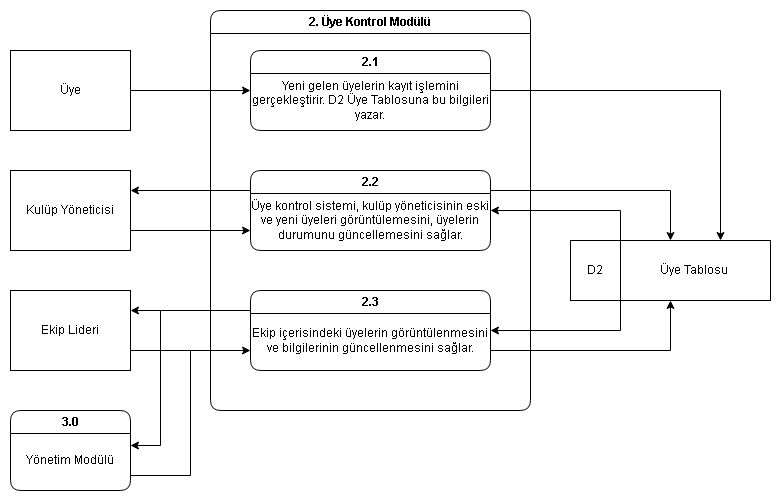

The diagram above was exported from draw.io. Its source (the exported page's mxGraphModel, read from the mxfile embedded in the PNG):
<mxGraphModel dx="1042" dy="527" grid="1" gridSize="10" guides="1" tooltips="1" connect="1" arrows="1" fold="1" page="1" pageScale="1" pageWidth="827" pageHeight="1169" math="0" shadow="0">
  <root>
    <mxCell id="0" />
    <mxCell id="1" parent="0" />
    <mxCell id="4YU4ksuSIopyZfO34cWl-1" parent="1" style="swimlane;whiteSpace=wrap;html=1;rounded=1;" value="&lt;span data-olk-copy-source=&quot;MessageBody&quot;&gt;2. Üye Kontrol Modülü&lt;/span&gt;" vertex="1">
      <mxGeometry height="400" width="320" x="240" y="40" as="geometry" />
    </mxCell>
    <mxCell id="4YU4ksuSIopyZfO34cWl-12" parent="4YU4ksuSIopyZfO34cWl-1" style="swimlane;whiteSpace=wrap;html=1;rounded=1;" value="2.2" vertex="1">
      <mxGeometry height="80" width="240" x="40" y="160" as="geometry" />
    </mxCell>
    <mxCell id="4YU4ksuSIopyZfO34cWl-13" parent="4YU4ksuSIopyZfO34cWl-1" style="swimlane;whiteSpace=wrap;html=1;rounded=1;" value="2.3" vertex="1">
      <mxGeometry height="80" width="240" x="40" y="280" as="geometry" />
    </mxCell>
    <mxCell id="4YU4ksuSIopyZfO34cWl-23" parent="4YU4ksuSIopyZfO34cWl-1" style="text;html=1;whiteSpace=wrap;strokeColor=none;fillColor=none;align=center;verticalAlign=middle;rounded=0;" value="Yeni gelen üyelerin kayıt işlemini gerçekleştirir. D2 Üye Tablosuna bu bilgileri yazar." vertex="1">
      <mxGeometry height="60" width="240" x="40" y="60" as="geometry" />
    </mxCell>
    <mxCell id="4YU4ksuSIopyZfO34cWl-14" parent="4YU4ksuSIopyZfO34cWl-1" style="swimlane;whiteSpace=wrap;html=1;rounded=1;" value="2.1" vertex="1">
      <mxGeometry height="80" width="240" x="40" y="40" as="geometry" />
    </mxCell>
    <mxCell id="4YU4ksuSIopyZfO34cWl-3" parent="1" style="rounded=0;whiteSpace=wrap;html=1;" value="&lt;span style=&quot;white-space: pre;&quot;&gt;&#09;&lt;span style=&quot;white-space: pre;&quot;&gt;&#09;&lt;/span&gt;&lt;/span&gt;Üye Tablosu" vertex="1">
      <mxGeometry height="60" width="200" x="600" y="270" as="geometry" />
    </mxCell>
    <mxCell id="4YU4ksuSIopyZfO34cWl-4" edge="1" parent="1" source="4YU4ksuSIopyZfO34cWl-3" style="endArrow=none;html=1;rounded=0;entryX=0.25;entryY=0;entryDx=0;entryDy=0;exitX=0.25;exitY=1;exitDx=0;exitDy=0;" target="4YU4ksuSIopyZfO34cWl-3" value="">
      <mxGeometry height="50" relative="1" width="50" as="geometry">
        <mxPoint x="390" y="300" as="sourcePoint" />
        <mxPoint x="440" y="250" as="targetPoint" />
      </mxGeometry>
    </mxCell>
    <mxCell id="4YU4ksuSIopyZfO34cWl-19" edge="1" parent="1" source="4YU4ksuSIopyZfO34cWl-5" style="edgeStyle=orthogonalEdgeStyle;rounded=0;orthogonalLoop=1;jettySize=auto;html=1;exitX=1;exitY=0;exitDx=0;exitDy=0;entryX=1;entryY=0.5;entryDx=0;entryDy=0;startArrow=none;startFill=0;" target="4YU4ksuSIopyZfO34cWl-12">
      <mxGeometry relative="1" as="geometry" />
    </mxCell>
    <mxCell id="4YU4ksuSIopyZfO34cWl-20" edge="1" parent="1" source="4YU4ksuSIopyZfO34cWl-5" style="edgeStyle=orthogonalEdgeStyle;rounded=0;orthogonalLoop=1;jettySize=auto;html=1;exitX=1;exitY=1;exitDx=0;exitDy=0;startArrow=none;startFill=0;entryX=1;entryY=0.5;entryDx=0;entryDy=0;" target="4YU4ksuSIopyZfO34cWl-13">
      <mxGeometry relative="1" as="geometry">
        <mxPoint x="580" y="380" as="targetPoint" />
      </mxGeometry>
    </mxCell>
    <mxCell id="4YU4ksuSIopyZfO34cWl-5" parent="1" style="text;html=1;whiteSpace=wrap;strokeColor=none;fillColor=none;align=center;verticalAlign=middle;rounded=0;" value="D2" vertex="1">
      <mxGeometry height="60" width="50" x="600" y="270" as="geometry" />
    </mxCell>
    <mxCell id="4YU4ksuSIopyZfO34cWl-30" edge="1" parent="1" source="4YU4ksuSIopyZfO34cWl-6" style="edgeStyle=orthogonalEdgeStyle;rounded=0;orthogonalLoop=1;jettySize=auto;html=1;exitX=1;exitY=0.75;exitDx=0;exitDy=0;entryX=0;entryY=0.75;entryDx=0;entryDy=0;" target="4YU4ksuSIopyZfO34cWl-12">
      <mxGeometry relative="1" as="geometry" />
    </mxCell>
    <mxCell id="4YU4ksuSIopyZfO34cWl-6" parent="1" style="rounded=0;whiteSpace=wrap;html=1;" value="Kulüp Yöneticisi" vertex="1">
      <mxGeometry height="80" width="120" x="40" y="200" as="geometry" />
    </mxCell>
    <mxCell id="4YU4ksuSIopyZfO34cWl-33" edge="1" parent="1" source="4YU4ksuSIopyZfO34cWl-7" style="edgeStyle=orthogonalEdgeStyle;rounded=0;orthogonalLoop=1;jettySize=auto;html=1;exitX=1;exitY=0.75;exitDx=0;exitDy=0;entryX=0;entryY=0.75;entryDx=0;entryDy=0;" target="4YU4ksuSIopyZfO34cWl-13">
      <mxGeometry relative="1" as="geometry" />
    </mxCell>
    <mxCell id="4YU4ksuSIopyZfO34cWl-7" parent="1" style="rounded=0;whiteSpace=wrap;html=1;" value="Ekip Lideri" vertex="1">
      <mxGeometry height="80" width="120" x="40" y="320" as="geometry" />
    </mxCell>
    <mxCell id="4YU4ksuSIopyZfO34cWl-22" edge="1" parent="1" source="4YU4ksuSIopyZfO34cWl-8" style="edgeStyle=orthogonalEdgeStyle;rounded=0;orthogonalLoop=1;jettySize=auto;html=1;exitX=1;exitY=0.5;exitDx=0;exitDy=0;entryX=0;entryY=0.5;entryDx=0;entryDy=0;" target="4YU4ksuSIopyZfO34cWl-14">
      <mxGeometry relative="1" as="geometry" />
    </mxCell>
    <mxCell id="4YU4ksuSIopyZfO34cWl-8" parent="1" style="rounded=0;whiteSpace=wrap;html=1;" value="Üye" vertex="1">
      <mxGeometry height="80" width="120" x="40" y="80" as="geometry" />
    </mxCell>
    <mxCell id="4YU4ksuSIopyZfO34cWl-9" parent="1" style="swimlane;whiteSpace=wrap;html=1;rounded=1;" value="3.0" vertex="1">
      <mxGeometry height="80" width="120" x="40" y="440" as="geometry" />
    </mxCell>
    <mxCell id="4YU4ksuSIopyZfO34cWl-34" edge="1" parent="1" source="4YU4ksuSIopyZfO34cWl-10" style="edgeStyle=orthogonalEdgeStyle;rounded=0;orthogonalLoop=1;jettySize=auto;html=1;exitX=1;exitY=0.25;exitDx=0;exitDy=0;startArrow=classic;startFill=1;endArrow=none;endFill=0;">
      <mxGeometry relative="1" as="geometry">
        <mxPoint x="190" y="340" as="targetPoint" />
      </mxGeometry>
    </mxCell>
    <mxCell id="4YU4ksuSIopyZfO34cWl-35" edge="1" parent="1" source="4YU4ksuSIopyZfO34cWl-10" style="edgeStyle=orthogonalEdgeStyle;rounded=0;orthogonalLoop=1;jettySize=auto;html=1;exitX=1;exitY=0.75;exitDx=0;exitDy=0;endArrow=none;endFill=0;">
      <mxGeometry relative="1" as="geometry">
        <mxPoint x="220" y="380" as="targetPoint" />
      </mxGeometry>
    </mxCell>
    <mxCell id="4YU4ksuSIopyZfO34cWl-10" parent="1" style="text;html=1;whiteSpace=wrap;strokeColor=none;fillColor=none;align=center;verticalAlign=middle;rounded=0;" value="Yönetim Modülü" vertex="1">
      <mxGeometry height="60" width="120" x="40" y="460" as="geometry" />
    </mxCell>
    <mxCell id="4YU4ksuSIopyZfO34cWl-21" edge="1" parent="1" source="4YU4ksuSIopyZfO34cWl-14" style="edgeStyle=orthogonalEdgeStyle;rounded=0;orthogonalLoop=1;jettySize=auto;html=1;exitX=1;exitY=0.5;exitDx=0;exitDy=0;entryX=0.75;entryY=0;entryDx=0;entryDy=0;" target="4YU4ksuSIopyZfO34cWl-3">
      <mxGeometry relative="1" as="geometry" />
    </mxCell>
    <mxCell id="4YU4ksuSIopyZfO34cWl-24" parent="1" style="text;html=1;whiteSpace=wrap;strokeColor=none;fillColor=none;align=center;verticalAlign=middle;rounded=0;" value="Üye kontrol sistemi, kulüp yöneticisinin eski ve yeni üyeleri görüntülemesini, üyelerin durumunu güncellemesini sağlar." vertex="1">
      <mxGeometry height="60" width="240" x="280" y="220" as="geometry" />
    </mxCell>
    <mxCell id="4YU4ksuSIopyZfO34cWl-25" parent="1" style="text;html=1;whiteSpace=wrap;strokeColor=none;fillColor=none;align=center;verticalAlign=middle;rounded=0;" value="Ekip içerisindeki üyelerin görüntülenmesini ve bilgilerinin güncellenmesini sağlar." vertex="1">
      <mxGeometry height="60" width="240" x="280" y="340" as="geometry" />
    </mxCell>
    <mxCell id="4YU4ksuSIopyZfO34cWl-26" edge="1" parent="1" source="4YU4ksuSIopyZfO34cWl-12" style="edgeStyle=orthogonalEdgeStyle;rounded=0;orthogonalLoop=1;jettySize=auto;html=1;entryX=1;entryY=0.25;entryDx=0;entryDy=0;startArrow=none;startFill=0;exitX=0;exitY=0.25;exitDx=0;exitDy=0;" target="4YU4ksuSIopyZfO34cWl-6">
      <mxGeometry relative="1" as="geometry">
        <mxPoint x="220" y="220" as="sourcePoint" />
      </mxGeometry>
    </mxCell>
    <mxCell id="4YU4ksuSIopyZfO34cWl-28" edge="1" parent="1" source="4YU4ksuSIopyZfO34cWl-13" style="edgeStyle=orthogonalEdgeStyle;rounded=0;orthogonalLoop=1;jettySize=auto;html=1;exitX=1;exitY=0.75;exitDx=0;exitDy=0;entryX=0.5;entryY=1;entryDx=0;entryDy=0;" target="4YU4ksuSIopyZfO34cWl-3">
      <mxGeometry relative="1" as="geometry">
        <mxPoint x="670" y="379.95238095238096" as="targetPoint" />
      </mxGeometry>
    </mxCell>
    <mxCell id="4YU4ksuSIopyZfO34cWl-29" edge="1" parent="1" source="4YU4ksuSIopyZfO34cWl-12" style="edgeStyle=orthogonalEdgeStyle;rounded=0;orthogonalLoop=1;jettySize=auto;html=1;exitX=1;exitY=0.25;exitDx=0;exitDy=0;entryX=0.5;entryY=0;entryDx=0;entryDy=0;" target="4YU4ksuSIopyZfO34cWl-3">
      <mxGeometry relative="1" as="geometry" />
    </mxCell>
    <mxCell id="4YU4ksuSIopyZfO34cWl-32" edge="1" parent="1" source="4YU4ksuSIopyZfO34cWl-13" style="edgeStyle=orthogonalEdgeStyle;rounded=0;orthogonalLoop=1;jettySize=auto;html=1;exitX=0;exitY=0.25;exitDx=0;exitDy=0;entryX=1;entryY=0.25;entryDx=0;entryDy=0;" target="4YU4ksuSIopyZfO34cWl-7">
      <mxGeometry relative="1" as="geometry" />
    </mxCell>
  </root>
</mxGraphModel>